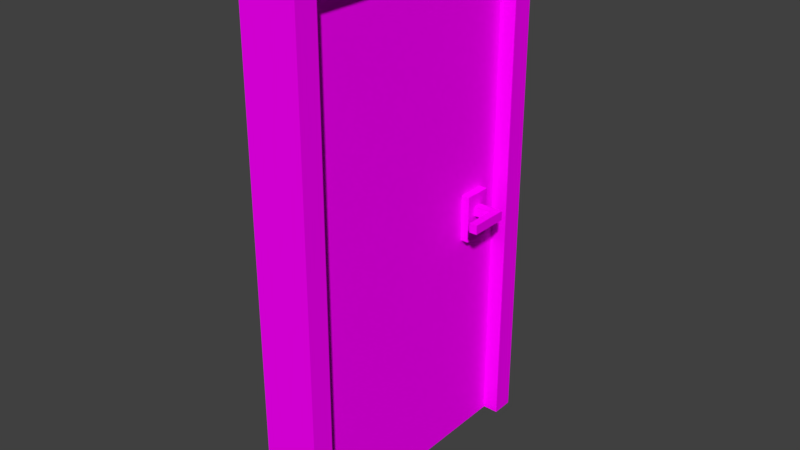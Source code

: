 # Source: door.blend  (saved by Blender 2.79.0; exported with 4.5.12 LTS)
import bpy
from mathutils import Matrix  # noqa: F401  (used for matrix-valued properties, if any)

bpy.ops.wm.read_factory_settings(use_empty=True)
scene = bpy.context.scene
scene.name = 'Scene'

# ---- collections
col_collection_1 = bpy.data.collections.new('Collection 1'); scene.collection.children.link(col_collection_1)

# ---- images (referenced by path relative to the original .blend; pixels are not part of the script)
import os
ASSET_DIR = os.environ.get("B2B_ASSET_DIR", "")  # directory of the original .blend (textures are referenced by path, not embedded)
HERE = os.path.dirname(os.path.abspath(__file__))  # packed textures are extracted next to this script under _unpacked/

def load_image(name, relpath, width, height, colorspace="sRGB"):
    """Load a texture the original file referenced (path relative to the .blend, or extracted next to this script)."""
    p = next((c for c in (os.path.join(HERE, relpath), os.path.join(ASSET_DIR, relpath)) if relpath and os.path.exists(c)), "")
    if p:
        img = bpy.data.images.load(p, check_existing=True)
        img.name = name
    else:  # same state as the original file: an image datablock whose file is absent (Cycles renders it pink)
        img = bpy.data.images.new(name, width, height)
        img.source = "FILE"
        img.filepath = "//" + (relpath or name)
    img.colorspace_settings.name = colorspace
    return img
img_lowpolytexture_png_001 = load_image('LowPolyTexture.png.001', 'LowPolyTexture.png', 1024, 1024, 'sRGB')

# ---- materials (node trees are filled in below, after node groups)
mat_main = bpy.data.materials.new('Main')
mat_main.alpha_threshold = 0.0
mat_main.roughness = 0.5

# ---- material node trees
mat_main.use_nodes = True; mat_main.node_tree.nodes.clear()
_N = mat_main.node_tree.nodes; _L = mat_main.node_tree.links
n0 = _N.new('ShaderNodeOutputMaterial'); n0.name = 'Material Output'; n0.location = (300, 300)
n1 = _N.new('ShaderNodeBsdfDiffuse'); n1.name = 'Diffuse BSDF'; n1.location = (10, 300)
n2 = _N.new('ShaderNodeTexImage'); n2.name = 'Image Texture'; n2.location = (-180, 300)
n2.width = 140
n2.image = img_lowpolytexture_png_001
_L.new(n1.outputs[0], n0.inputs[0])
_L.new(n2.outputs[0], n1.inputs[0])
n0.is_active_output = True

# ---- world
world_world = bpy.data.worlds.new('World'); scene.world = world_world
world_world.color = (0.05088, 0.05088, 0.05088)
world_world.use_sun_shadow = False
world_world.sun_shadow_jitter_overblur = 0.0
world_world.cycles.sampling_method = 'MANUAL'

# ---- meshes
me_cube_001 = bpy.data.meshes.new('Cube.001')
me_cube_001.from_pydata([(1.0, 0.3309, -0.221), (1.0, -0.3357, -0.221), (1.0, 0.3309, 0.179), (1.0, -0.3357, 0.179), (2.212, 0.3309, -0.221), (2.212, -0.3357, -0.221), (2.212, 0.3309, 0.179), (2.212, -0.3357, 0.179), (1.404, 0.3309, -0.221), (1.808, 0.3309, -0.221), (1.808, -0.3357, -0.221), (1.404, -0.3357, -0.221), (1.808, -0.3357, 0.179), (1.404, -0.3357, 0.179), (1.808, 0.3309, 0.179), (1.404, 0.3309, 0.179), (2.212, -2.471, 0.179), (2.212, -2.471, -0.221), (1.808, -2.471, -0.221), (1.808, -2.471, 0.179)], [], [(10, 9, 4, 5), (4, 6, 7, 5), (5, 7, 16, 17), (14, 12, 7, 6), (9, 14, 6, 4), (0, 2, 15, 8), (8, 15, 14, 9), (2, 3, 13, 15), (15, 13, 12, 14), (3, 1, 11, 13), (13, 11, 10, 12), (1, 0, 8, 11), (11, 8, 9, 10), (19, 18, 17, 16), (7, 12, 19, 16), (10, 5, 17, 18), (12, 10, 18, 19)])
_uv = me_cube_001.uv_layers.new(name='UVMap')
_uv.uv.foreach_set('vector', [0.3141, 0.9225, 0.3141, 0.9154, 0.3188, 0.9154, 0.3188, 0.9225, 0.3373, 0.9451, 0.3327, 0.9451, 0.3327, 0.9381, 0.3373, 0.9381, 0.3373, 0.9381, 0.3327, 0.9381, 0.3327, 0.9154, 0.3373, 0.9154, 0.3234, 0.9154, 0.3234, 0.9225, 0.3188, 0.9225, 0.3188, 0.9154, 0.2865, 0.9622, 0.2819, 0.9622, 0.2819, 0.9579, 0.2865, 0.9579, 0.2865, 0.9708, 0.2819, 0.9708, 0.2819, 0.9665, 0.2865, 0.9665, 0.2865, 0.9665, 0.2819, 0.9665, 0.2819, 0.9622, 0.2865, 0.9622, 0.3327, 0.9154, 0.3327, 0.9225, 0.328, 0.9225, 0.328, 0.9154, 0.328, 0.9154, 0.328, 0.9225, 0.3234, 0.9225, 0.3234, 0.9154, 0.2911, 0.9665, 0.2865, 0.9665, 0.2865, 0.9622, 0.2911, 0.9622, 0.2911, 0.9622, 0.2865, 0.9622, 0.2865, 0.9579, 0.2911, 0.9579, 0.3048, 0.9225, 0.3048, 0.9154, 0.3095, 0.9154, 0.3095, 0.9225, 0.3095, 0.9225, 0.3095, 0.9154, 0.3141, 0.9154, 0.3141, 0.9225, 0.2986, 0.9622, 0.294, 0.9622, 0.294, 0.9579, 0.2986, 0.9579, 0.3188, 0.9225, 0.3234, 0.9225, 0.3234, 0.9451, 0.3188, 0.9451, 0.3141, 0.9225, 0.3188, 0.9225, 0.3188, 0.9451, 0.3141, 0.9451, 0.3278, 0.9451, 0.3324, 0.9451, 0.3324, 0.9678, 0.3278, 0.9678])
me_cube_001.materials.append(mat_main)
me_cube_001.use_remesh_preserve_volume = False
me_cube_001.use_remesh_preserve_attributes = False
me_cube_001.use_mirror_vertex_groups = False
me_cube_001.update()
me_plane = bpy.data.meshes.new('Plane')
me_plane.from_pydata([(-0.02371, -0.007814, 0.0), (-0.02371, 0.0007744, 0.0), (-0.003705, -0.009226, 0.0), (-0.003705, 0.0007744, 0.0), (-0.003705, 0.01077, 0.0), (-0.02371, 0.009363, 0.0), (-0.003147, 0.0007744, 0.0), (-0.002386, -0.009221, 0.0), (0.01609, 0.01077, 0.0), (-0.002386, 0.01077, 0.0), (0.01392, 0.01924, 0.0), (0.01068, 0.0249, 0.0), (0.006853, 0.02689, 0.0), (0.01685, 0.0007744, 0.0), (0.01609, -0.009221, 0.0), (0.01392, -0.01769, 0.0), (0.01068, -0.02336, 0.0), (0.006853, -0.02534, 0.0), (0.003026, -0.02336, 0.0), (-0.0002185, -0.01769, 0.0), (-0.0002185, 0.01924, 0.0), (0.003026, 0.0249, 0.0), (-0.003705, -0.009226, -0.08585), (-0.02371, -0.007814, -0.08585), (0.01392, 0.01924, -0.08585), (-0.002386, 0.01077, -0.08585), (-0.003147, 0.0007744, -0.08585), (-0.002386, -0.009221, -0.08585), (0.006853, 0.02689, -0.08585), (0.01068, 0.0249, -0.08585), (-0.02371, 0.009363, -0.08585), (-0.003705, 0.01077, -0.08585), (-0.003705, 0.0007744, -0.08585), (-0.02371, 0.0007744, -0.08585), (0.01609, 0.01077, -0.08585), (0.01685, 0.0007744, -0.08585), (0.01609, -0.009221, -0.08585), (0.01392, -0.01769, -0.08585), (0.01068, -0.02336, -0.08585), (0.006853, -0.02534, -0.08585), (0.003026, -0.02336, -0.08585), (-0.0002185, -0.01769, -0.08585), (-0.0002185, 0.01924, -0.08585), (0.003026, 0.0249, -0.08585)], [], [(1, 3, 4, 5), (0, 2, 3, 1), (6, 3, 2, 7), (3, 6, 9, 4), (12, 21, 20, 9, 6, 7, 19, 18, 17, 16, 15, 14, 13, 8, 10, 11), (16, 38, 37, 15), (7, 27, 41, 19), (5, 30, 33, 1), (19, 41, 40, 18), (8, 34, 24, 10), (18, 40, 39, 17), (13, 35, 34, 8), (17, 39, 38, 16), (15, 37, 36, 14), (14, 36, 35, 13), (4, 31, 30, 5), (10, 24, 29, 11), (1, 33, 23, 0), (11, 29, 28, 12), (2, 0, 23, 22), (4, 9, 25, 31), (7, 2, 22, 27), (21, 12, 28, 43), (20, 21, 43, 42), (9, 20, 42, 25), (33, 30, 31, 32), (23, 33, 32, 22), (26, 27, 22, 32), (32, 31, 25, 26), (28, 29, 24, 34, 35, 36, 37, 38, 39, 40, 41, 27, 26, 25, 42, 43)])
_uv = me_plane.uv_layers.new(name='UVMap')
_uv.uv.foreach_set('vector', [0.05974, 0.8571, 0.05974, 0.8136, 0.08151, 0.8136, 0.07844, 0.8571, 0.04105, 0.8571, 0.03798, 0.8136, 0.05974, 0.8136, 0.05974, 0.8571, 0.05974, 0.8124, 0.05974, 0.8136, 0.03798, 0.8136, 0.03799, 0.8107, 0.05974, 0.8136, 0.05974, 0.8124, 0.0815, 0.8107, 0.08151, 0.8136, 0.1166, 0.7906, 0.1123, 0.7989, 0.09994, 0.806, 0.0815, 0.8107, 0.05974, 0.8124, 0.03799, 0.8107, 0.01955, 0.806, 0.007223, 0.7989, 0.002896, 0.7906, 0.007223, 0.7823, 0.01955, 0.7752, 0.03799, 0.7705, 0.05974, 0.7689, 0.0815, 0.7705, 0.09994, 0.7752, 0.1123, 0.7823, 0.007223, 0.7823, 0.007223, 0.7823, 0.01955, 0.7752, 0.01955, 0.7752, 0.03799, 0.8107, 0.03799, 0.8107, 0.01955, 0.806, 0.01955, 0.806, 0.07844, 0.8571, 0.07844, 0.8571, 0.05974, 0.8571, 0.05974, 0.8571, 0.01955, 0.806, 0.01955, 0.806, 0.007223, 0.7989, 0.007223, 0.7989, 0.0815, 0.7705, 0.0815, 0.7705, 0.09994, 0.7752, 0.09994, 0.7752, 0.007223, 0.7989, 0.007223, 0.7989, 0.002896, 0.7906, 0.002896, 0.7906, 0.05974, 0.7689, 0.05974, 0.7689, 0.0815, 0.7705, 0.0815, 0.7705, 0.002896, 0.7906, 0.002896, 0.7906, 0.007223, 0.7823, 0.007223, 0.7823, 0.01955, 0.7752, 0.01955, 0.7752, 0.03799, 0.7705, 0.03799, 0.7705, 0.03799, 0.7705, 0.03799, 0.7705, 0.05974, 0.7689, 0.05974, 0.7689, 0.08151, 0.8136, 0.08151, 0.8136, 0.07844, 0.8571, 0.07844, 0.8571, 0.09994, 0.7752, 0.09994, 0.7752, 0.1123, 0.7823, 0.1123, 0.7823, 0.05974, 0.8571, 0.05974, 0.8571, 0.04105, 0.8571, 0.04105, 0.8571, 0.1123, 0.7823, 0.1123, 0.7823, 0.1166, 0.7906, 0.1166, 0.7906, 0.03798, 0.8136, 0.04105, 0.8571, 0.04105, 0.8571, 0.03798, 0.8136, 0.08151, 0.8136, 0.0815, 0.8107, 0.0815, 0.8107, 0.08151, 0.8136, 0.03799, 0.8107, 0.03798, 0.8136, 0.03798, 0.8136, 0.03799, 0.8107, 0.1123, 0.7989, 0.1166, 0.7906, 0.1166, 0.7906, 0.1123, 0.7989, 0.09994, 0.806, 0.1123, 0.7989, 0.1123, 0.7989, 0.09994, 0.806, 0.0815, 0.8107, 0.09994, 0.806, 0.09994, 0.806, 0.0815, 0.8107, 0.05974, 0.8571, 0.07844, 0.8571, 0.08151, 0.8136, 0.05974, 0.8136, 0.04105, 0.8571, 0.05974, 0.8571, 0.05974, 0.8136, 0.03798, 0.8136, 0.05974, 0.8124, 0.03799, 0.8107, 0.03798, 0.8136, 0.05974, 0.8136, 0.05974, 0.8136, 0.08151, 0.8136, 0.0815, 0.8107, 0.05974, 0.8124, 0.1166, 0.7906, 0.1123, 0.7823, 0.09994, 0.7752, 0.0815, 0.7705, 0.05974, 0.7689, 0.03799, 0.7705, 0.01955, 0.7752, 0.007223, 0.7823, 0.002896, 0.7906, 0.007223, 0.7989, 0.01955, 0.806, 0.03799, 0.8107, 0.05974, 0.8124, 0.0815, 0.8107, 0.09994, 0.806, 0.1123, 0.7989])
me_plane.materials.append(mat_main)
me_plane.use_remesh_preserve_volume = False
me_plane.use_remesh_preserve_attributes = False
me_plane.use_mirror_vertex_groups = False
me_plane.update()
me_cube_004 = bpy.data.meshes.new('Cube.004')
me_cube_004.from_pydata([(1.0, -1.0, -1.0), (1.0, -1.0, 1.0), (1.0, 1.0, -1.0), (1.0, 1.0, 1.0), (0.0, 1.0, -1.0), (0.0, 1.0, 1.0), (0.0, -1.0, -1.0), (0.0, -1.0, 1.0)], [], [(0, 1, 7, 6), (2, 3, 1, 0), (4, 5, 3, 2), (5, 7, 1, 3), (2, 0, 6, 4)])
_uv = me_cube_004.uv_layers.new(name='UVMap')
_uv.uv.foreach_set('vector', [0.2953, 0.9423, 0.2953, 0.921, 0.3068, 0.921, 0.3068, 0.9423, 0.3298, 0.9295, 0.3183, 0.9508, 0.2953, 0.921, 0.3298, 0.9508, 0.2838, 0.9423, 0.2838, 0.921, 0.2953, 0.921, 0.2953, 0.9423, 0.3068, 0.9508, 0.3068, 0.9295, 0.3183, 0.9295, 0.3183, 0.9508, 0.3298, 0.9295, 0.3298, 0.9508, 0.3183, 0.9508, 0.3183, 0.9295])
me_cube_004.materials.append(mat_main)
me_cube_004.use_remesh_preserve_volume = False
me_cube_004.use_remesh_preserve_attributes = False
me_cube_004.use_mirror_vertex_groups = False
me_cube_004.update()
me_cube = bpy.data.meshes.new('Cube')
me_cube.from_pydata([(1.0, 2.0, 0.0), (1.0, 0.0, 0.0), (-1.0, 2.384e-07, 0.0), (-1.0, 2.0, 0.0), (1.0, 2.0, 2.0), (1.0, -5.96e-07, 2.0), (-1.0, 3.576e-07, 2.0), (-1.0, 2.0, 2.0)], [], [(0, 1, 2, 3), (4, 7, 6, 5), (0, 4, 5, 1), (1, 5, 6, 2), (2, 6, 7, 3), (4, 0, 3, 7)])
_uv = me_cube.uv_layers.new(name='UVMap')
_uv.uv.foreach_set('vector', [0.6533, 0.79, 0.6963, 0.79, 0.6963, 0.833, 0.6533, 0.833, 0.6533, 0.79, 0.6963, 0.79, 0.6963, 0.833, 0.6533, 0.833, 0.6533, 0.79, 0.6963, 0.79, 0.6963, 0.833, 0.6533, 0.833, 0.6533, 0.79, 0.6963, 0.79, 0.6963, 0.833, 0.6533, 0.833, 0.6533, 0.79, 0.6963, 0.79, 0.6963, 0.833, 0.6533, 0.833, 0.6533, 0.79, 0.6963, 0.79, 0.6963, 0.833, 0.6533, 0.833])
me_cube.materials.append(mat_main)
me_cube.use_remesh_preserve_volume = False
me_cube.use_remesh_preserve_attributes = False
me_cube.use_mirror_vertex_groups = False
me_cube.update()
me_cube_002 = bpy.data.meshes.new('Cube.002')
me_cube_002.from_pydata([(-1.0, -1.0, -1.0), (-1.0, -1.0, 1.096), (-1.0, 1.0, -1.0), (-1.0, 1.0, 1.096), (1.0, -1.0, -1.0), (1.0, -1.0, 1.096), (1.0, 1.0, -1.0), (1.0, 1.0, 1.096), (-1.0, -0.8508, -1.0), (1.0, -0.8508, -1.0), (1.0, -0.8508, 1.0), (-1.0, -0.8508, 1.0), (-1.0, 0.8508, -1.0), (1.0, 0.8508, -1.0), (1.0, 0.8508, 1.0), (-1.0, 0.8508, 1.0)], [], [(1, 11, 8, 0), (2, 3, 7, 6), (2, 12, 15, 3), (4, 5, 1, 0), (7, 3, 1, 5), (14, 10, 11, 15), (3, 15, 11, 1), (13, 14, 15, 12), (10, 9, 8, 11), (0, 8, 9, 4), (2, 6, 13, 12), (4, 9, 10, 5), (7, 5, 10, 14), (7, 14, 13, 6)])
_uv = me_cube_002.uv_layers.new(name='UVMap')
_uv.uv.foreach_set('vector', [0.925, 0.9056, 0.9267, 0.9067, 0.9267, 0.9298, 0.925, 0.9298, 0.9017, 0.9298, 0.9017, 0.9056, 0.925, 0.9056, 0.925, 0.9298, 0.9483, 0.9298, 0.9465, 0.9298, 0.9465, 0.9067, 0.9483, 0.9056, 0.9017, 0.9541, 0.9017, 0.9298, 0.925, 0.9298, 0.925, 0.9541, 0.9716, 0.953, 0.9716, 0.9761, 0.9483, 0.9761, 0.9483, 0.953, 0.9215, 0.9772, 0.9017, 0.9772, 0.9017, 0.9541, 0.9215, 0.9541, 0.9483, 0.9056, 0.9465, 0.9067, 0.9267, 0.9067, 0.925, 0.9056, 0.9716, 0.953, 0.9483, 0.953, 0.9483, 0.9298, 0.9716, 0.9298, 0.9716, 0.9056, 0.9716, 0.9287, 0.9483, 0.9287, 0.9483, 0.9056, 0.9716, 0.9056, 0.9733, 0.9056, 0.9733, 0.9287, 0.9716, 0.9287, 0.9733, 0.9298, 0.9733, 0.953, 0.9716, 0.953, 0.9716, 0.9298, 0.925, 0.9298, 0.9267, 0.9298, 0.9267, 0.953, 0.925, 0.9541, 0.9483, 0.9541, 0.925, 0.9541, 0.9267, 0.953, 0.9465, 0.953, 0.9483, 0.9541, 0.9465, 0.953, 0.9465, 0.9298, 0.9483, 0.9298])
_uv.active_render = True
_uv = me_cube_002.uv_layers.new(name='UVMap.001')
_uv.uv.foreach_set('vector', [0.0, 0.0, 0.0, 0.0, 0.0, 0.0, 0.0, 0.0, 0.0, 0.0, 0.0, 0.0, 0.0, 0.0, 0.0, 0.0, 0.0, 0.0, 0.0, 0.0, 0.0, 0.0, 0.0, 0.0, 0.0, 0.0, 0.0, 0.0, 0.0, 0.0, 0.0, 0.0, 0.0, 0.0, 0.0, 0.0, 0.0, 0.0, 0.0, 0.0, 0.0, 0.0, 0.0, 0.0, 0.0, 0.0, 0.0, 0.0, 0.0, 0.0, 0.0, 0.0, 0.0, 0.0, 0.0, 0.0, 0.0, 0.0, 0.0, 0.0, 0.0, 0.0, 0.0, 0.0, 0.0, 0.0, 0.0, 0.0, 0.0, 0.0, 0.0, 0.0, 0.0, 0.0, 0.0, 0.0, 0.0, 0.0, 0.0, 0.0, 0.0, 0.0, 0.0, 0.0, 0.0, 0.0, 0.0, 0.0, 0.0, 0.0, 0.0, 0.0, 0.0, 0.0, 0.0, 0.0, 0.0, 0.0, 0.0, 0.0, 0.0, 0.0, 0.0, 0.0, 0.0, 0.0, 0.0, 0.0, 0.0, 0.0, 0.0, 0.0])
me_cube_002.materials.append(mat_main)
me_cube_002.use_remesh_preserve_volume = False
me_cube_002.use_remesh_preserve_attributes = False
me_cube_002.use_mirror_vertex_groups = False
me_cube_002.update()

# ---- objects
ob_handles = bpy.data.objects.new('Handles', me_cube_001)
ob_keyhole = bpy.data.objects.new('KeyHole', me_plane)
ob_handlesframe = bpy.data.objects.new('HandlesFrame', me_cube_004)
ob_door = bpy.data.objects.new('Door', me_cube)
ob_frame = bpy.data.objects.new('Frame', me_cube_002)

# ---- transforms, parenting, visibility, modifiers, constraints
ob_handles.location = (0.0, 0.8575, 1.0)
ob_handles.scale = (0.08055, 0.05623, 0.09344)
ob_handles.lineart.crease_threshold = 0.0
_m = ob_handles.modifiers.new('Mirror', 'MIRROR')
ob_keyhole.location = (0.0, 0.8612, 0.927)
ob_keyhole.rotation_euler = (1.571, 4.714, -1.571)
ob_keyhole.scale = (1.0, 0.3829, 1.0)
ob_keyhole.lineart.crease_threshold = 0.0
_m = ob_keyhole.modifiers.new('Mirror', 'MIRROR')
_m.use_axis = (False, False, True)
_m.use_clip = True
ob_handlesframe.location = (0.0, 0.8574, 0.9741)
ob_handlesframe.scale = (0.08055, 0.05623, 0.09344)
ob_handlesframe.lineart.crease_threshold = 0.0
_m = ob_handlesframe.modifiers.new('Mirror', 'MIRROR')
ob_door.location = (0.0, 0.0, 0.0)
ob_door.scale = (0.05, 0.5, 1.0)
ob_door.lock_rotations_4d = False
ob_door.empty_display_type = 'ARROWS'
ob_door.hide_select = True
ob_door.lineart.crease_threshold = 0.0
ob_frame.location = (0.0, 0.5, 1.0)
ob_frame.scale = (0.1131, 0.5877, 1.0)
ob_frame.lineart.crease_threshold = 0.0

# ---- collection membership
col_collection_1.objects.link(ob_handles)
col_collection_1.objects.link(ob_keyhole)
col_collection_1.objects.link(ob_handlesframe)
col_collection_1.objects.link(ob_door)
col_collection_1.objects.link(ob_frame)

# ---- scene / render settings (as saved in the file)
scene.frame_start = 1; scene.frame_end = 250; scene.frame_set(1)
scene.render.engine = 'CYCLES'
scene.render.resolution_percentage = 50
scene.render.dither_intensity = 0.0
scene.cycles.use_denoising = False
scene.cycles.samples = 128
scene.cycles.sampling_pattern = 'TABULATED_SOBOL'
scene.cycles.light_sampling_threshold = 0.0
scene.cycles.use_adaptive_sampling = False
scene.cycles.use_light_tree = False
scene.cycles.blur_glossy = 0.0
scene.cycles.sample_clamp_indirect = 0.0
scene.view_settings.view_transform = 'Standard'
bpy.context.view_layer.update()

# ---- added for rendering (the .blend has no active camera and no usable light): camera, sun
cam_auto = bpy.data.cameras.new('AutoCamera')
cam_auto.lens = 50.0
cam_auto.sensor_width = 36.0
cam_auto.clip_end = 1000.0
ob_auto_camera = bpy.data.objects.new('AutoCamera', cam_auto)
scene.collection.objects.link(ob_auto_camera)
ob_auto_camera.location = (2.24787, -2.19744, 2.84642)
ob_auto_camera.rotation_euler = (1.09748, -7.21219e-08, 0.694738)
scene.camera = ob_auto_camera
light_auto_sun = bpy.data.lights.new('AutoSun', 'SUN')
light_auto_sun.energy = 3.0
light_auto_sun.angle = 0.0523599
ob_auto_sun = bpy.data.objects.new('AutoSun', light_auto_sun)
scene.collection.objects.link(ob_auto_sun)
ob_auto_sun.rotation_euler = (0.872665, 0.174533, 0.523599)
bpy.context.view_layer.update()
